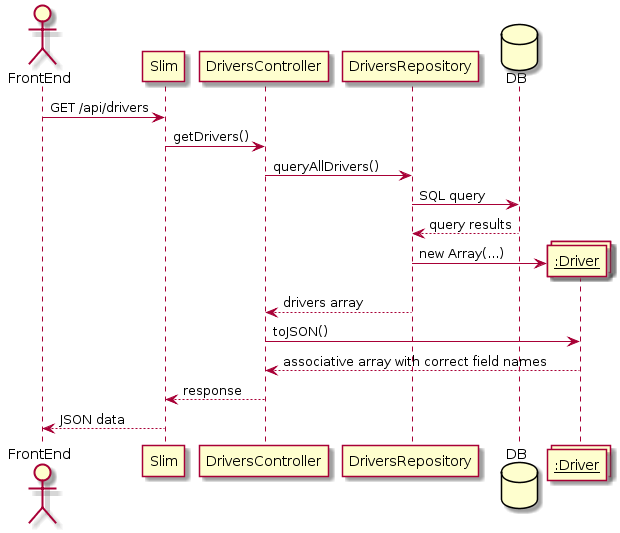

The diagram above was rendered by PlantUML. Its source (embedded in the PNG):
@startuml
actor FrontEnd
participant Slim
participant DriversController
FrontEnd -> Slim : GET /api/drivers
Slim -> DriversController: getDrivers()
DriversController -> DriversRepository : queryAllDrivers()
database DB
DriversRepository -> DB : SQL query
DB --> DriversRepository: query results
collections "__:Driver__" as Drivers
create Drivers
DriversRepository -> Drivers : new Array(...)
DriversRepository --> DriversController : drivers array
DriversController -> Drivers : toJSON()
Drivers --> DriversController : associative array with correct field names
DriversController --> Slim : response
Slim --> FrontEnd: JSON data
@enduml